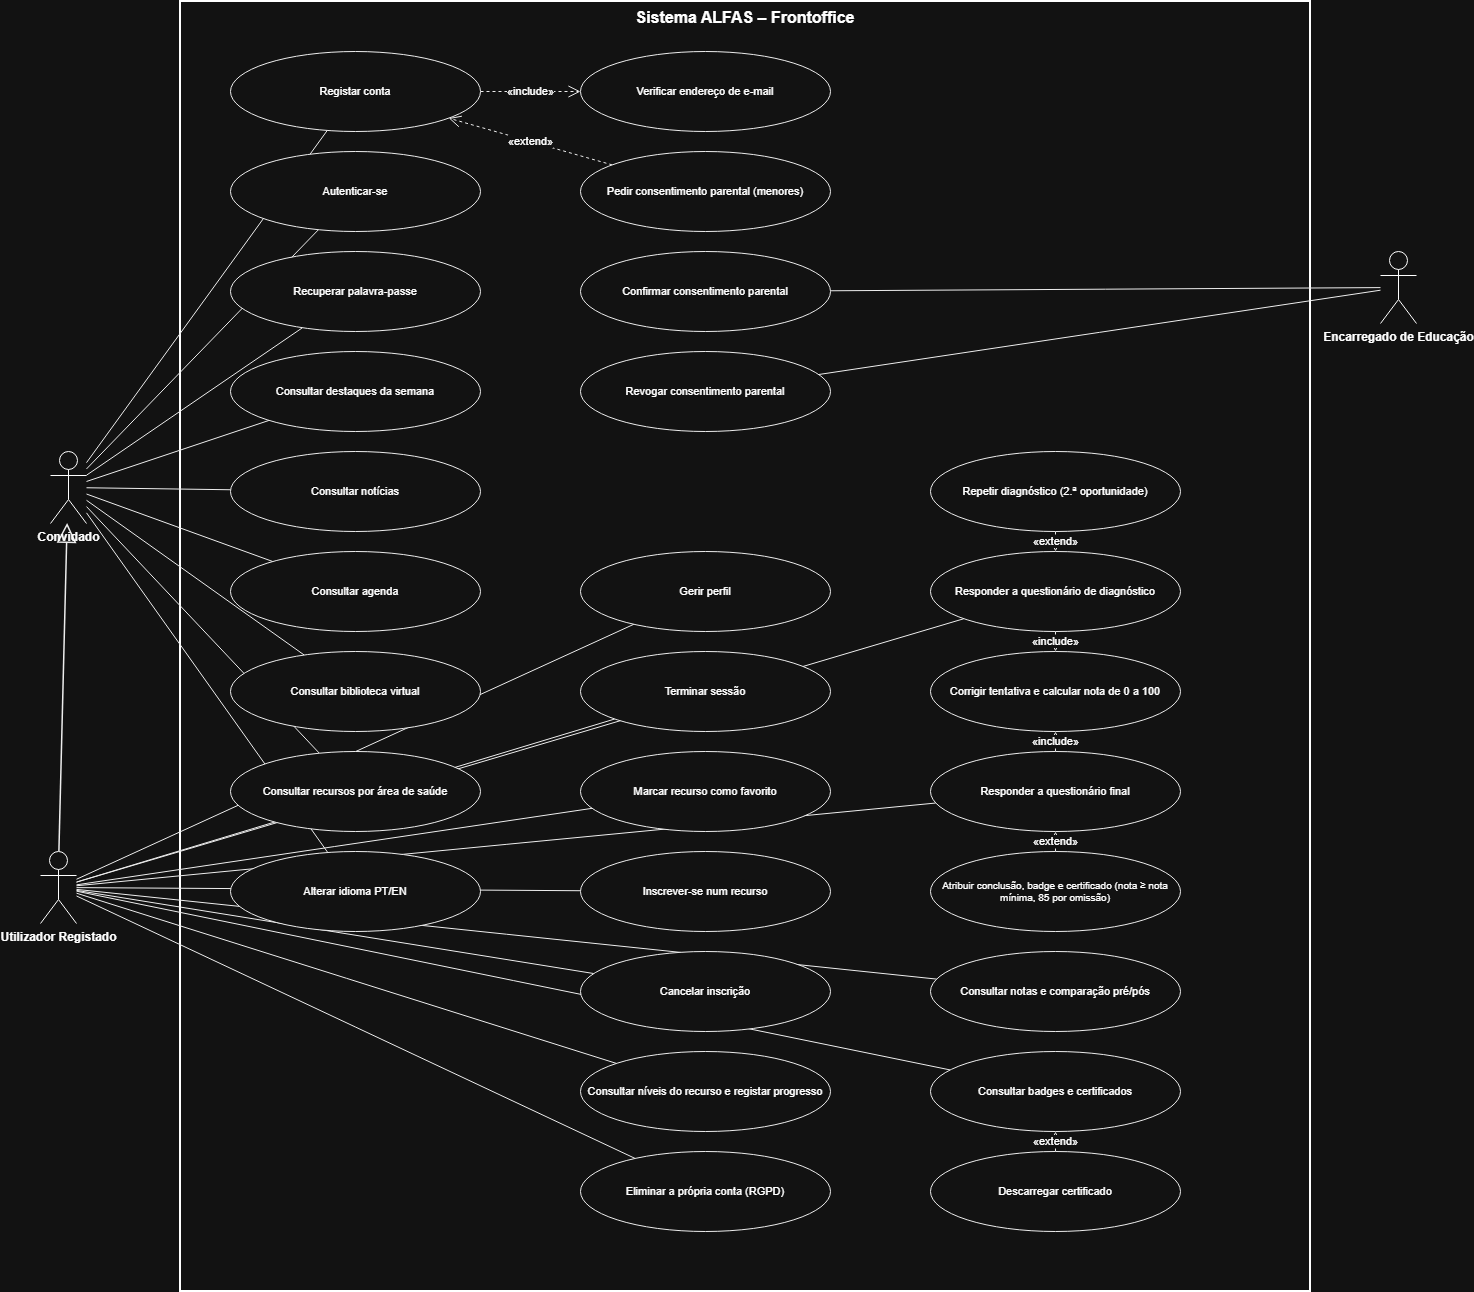

The diagram above was exported from draw.io. Its source (the exported page's mxGraphModel, read from the mxfile embedded in the PNG):
<mxGraphModel dx="4285" dy="2379" grid="1" gridSize="10" guides="1" tooltips="1" connect="1" arrows="1" fold="1" page="1" pageScale="1" pageWidth="1900" pageHeight="1700" math="0" shadow="0">
  <root>
    <mxCell id="0" />
    <mxCell id="1" parent="0" />
    <mxCell id="b0" parent="1" style="rounded=0;whiteSpace=wrap;html=1;fillColor=none;verticalAlign=top;fontStyle=1;fontSize=16;strokeWidth=2;" value="Sistema ALFAS – Frontoffice" vertex="1">
      <mxGeometry height="1290" width="1130" x="200" y="20" as="geometry" />
    </mxCell>
    <mxCell id="n34" edge="1" parent="1" source="n4" style="endArrow=block;endFill=0;endSize=16;html=1;strokeColor=#000000;strokeWidth=1.5;" target="n3" value="">
      <mxGeometry relative="1" as="geometry" />
    </mxCell>
    <mxCell id="n35" edge="1" parent="1" source="n3" style="endArrow=none;html=1;strokeColor=#000000;" target="n6" value="">
      <mxGeometry relative="1" as="geometry" />
    </mxCell>
    <mxCell id="n36" edge="1" parent="1" source="n3" style="endArrow=none;html=1;strokeColor=#000000;" target="n7" value="">
      <mxGeometry relative="1" as="geometry" />
    </mxCell>
    <mxCell id="n37" edge="1" parent="1" source="n3" style="endArrow=none;html=1;strokeColor=#000000;" target="n8" value="">
      <mxGeometry relative="1" as="geometry" />
    </mxCell>
    <mxCell id="n38" edge="1" parent="1" source="n3" style="endArrow=none;html=1;strokeColor=#000000;" target="n9" value="">
      <mxGeometry relative="1" as="geometry" />
    </mxCell>
    <mxCell id="n39" edge="1" parent="1" source="n3" style="endArrow=none;html=1;strokeColor=#000000;" target="n10" value="">
      <mxGeometry relative="1" as="geometry" />
    </mxCell>
    <mxCell id="n40" edge="1" parent="1" source="n3" style="endArrow=none;html=1;strokeColor=#000000;" target="n11" value="">
      <mxGeometry relative="1" as="geometry" />
    </mxCell>
    <mxCell id="n41" edge="1" parent="1" source="n3" style="endArrow=none;html=1;strokeColor=#000000;" target="n12" value="">
      <mxGeometry relative="1" as="geometry" />
    </mxCell>
    <mxCell id="n42" edge="1" parent="1" source="n3" style="endArrow=none;html=1;strokeColor=#000000;" target="n13" value="">
      <mxGeometry relative="1" as="geometry" />
    </mxCell>
    <mxCell id="n43" edge="1" parent="1" source="n3" style="endArrow=none;html=1;strokeColor=#000000;" target="n14" value="">
      <mxGeometry relative="1" as="geometry" />
    </mxCell>
    <mxCell id="n44" edge="1" parent="1" source="n4" style="endArrow=none;html=1;strokeColor=#000000;" target="n19" value="">
      <mxGeometry relative="1" as="geometry" />
    </mxCell>
    <mxCell id="n45" edge="1" parent="1" source="n4" style="endArrow=none;html=1;strokeColor=#000000;" target="n20" value="">
      <mxGeometry relative="1" as="geometry" />
    </mxCell>
    <mxCell id="n46" edge="1" parent="1" source="n4" style="endArrow=none;html=1;strokeColor=#000000;" target="n21" value="">
      <mxGeometry relative="1" as="geometry" />
    </mxCell>
    <mxCell id="n47" edge="1" parent="1" source="n4" style="endArrow=none;html=1;strokeColor=#000000;" target="n22" value="">
      <mxGeometry relative="1" as="geometry" />
    </mxCell>
    <mxCell id="n48" edge="1" parent="1" source="n4" style="endArrow=none;html=1;strokeColor=#000000;" target="n23" value="">
      <mxGeometry relative="1" as="geometry" />
    </mxCell>
    <mxCell id="n49" edge="1" parent="1" source="n4" style="endArrow=none;html=1;strokeColor=#000000;" target="n24" value="">
      <mxGeometry relative="1" as="geometry" />
    </mxCell>
    <mxCell id="n50" edge="1" parent="1" source="n4" style="endArrow=none;html=1;strokeColor=#000000;" target="n27" value="">
      <mxGeometry relative="1" as="geometry" />
    </mxCell>
    <mxCell id="n51" edge="1" parent="1" source="n4" style="endArrow=none;html=1;strokeColor=#000000;" target="n29" value="">
      <mxGeometry relative="1" as="geometry" />
    </mxCell>
    <mxCell id="n52" edge="1" parent="1" source="n4" style="endArrow=none;html=1;strokeColor=#000000;" target="n31" value="">
      <mxGeometry relative="1" as="geometry" />
    </mxCell>
    <mxCell id="n53" edge="1" parent="1" source="n4" style="endArrow=none;html=1;strokeColor=#000000;" target="n32" value="">
      <mxGeometry relative="1" as="geometry" />
    </mxCell>
    <mxCell id="n54" edge="1" parent="1" source="n4" style="endArrow=none;html=1;strokeColor=#000000;" target="n25" value="">
      <mxGeometry relative="1" as="geometry" />
    </mxCell>
    <mxCell id="n55" edge="1" parent="1" source="n5" style="endArrow=none;html=1;strokeColor=#000000;" target="n17" value="">
      <mxGeometry relative="1" as="geometry" />
    </mxCell>
    <mxCell id="n56" edge="1" parent="1" source="n5" style="endArrow=none;html=1;strokeColor=#000000;" target="n18" value="">
      <mxGeometry relative="1" as="geometry" />
    </mxCell>
    <mxCell id="n57" edge="1" parent="1" source="n6" style="endArrow=open;endSize=10;dashed=1;html=1;strokeColor=#000000;labelBackgroundColor=#ffffff;fontSize=11;" target="n15" value="«include»">
      <mxGeometry relative="1" as="geometry" />
    </mxCell>
    <mxCell id="n58" edge="1" parent="1" source="n16" style="endArrow=open;endSize=10;dashed=1;html=1;strokeColor=#000000;labelBackgroundColor=#ffffff;fontSize=11;" target="n6" value="«extend»">
      <mxGeometry relative="1" as="geometry" />
    </mxCell>
    <mxCell id="n59" edge="1" parent="1" source="n27" style="endArrow=open;endSize=10;dashed=1;html=1;strokeColor=#000000;labelBackgroundColor=#ffffff;fontSize=11;" target="n28" value="«include»">
      <mxGeometry relative="1" as="geometry" />
    </mxCell>
    <mxCell id="n60" edge="1" parent="1" source="n29" style="endArrow=open;endSize=10;dashed=1;html=1;strokeColor=#000000;labelBackgroundColor=#ffffff;fontSize=11;" target="n28" value="«include»">
      <mxGeometry relative="1" as="geometry" />
    </mxCell>
    <mxCell id="n61" edge="1" parent="1" source="n26" style="endArrow=open;endSize=10;dashed=1;html=1;strokeColor=#000000;labelBackgroundColor=#ffffff;fontSize=11;" target="n27" value="«extend»">
      <mxGeometry relative="1" as="geometry" />
    </mxCell>
    <mxCell id="n62" edge="1" parent="1" source="n30" style="endArrow=open;endSize=10;dashed=1;html=1;strokeColor=#000000;labelBackgroundColor=#ffffff;fontSize=11;" target="n29" value="«extend»">
      <mxGeometry relative="1" as="geometry" />
    </mxCell>
    <mxCell id="n63" edge="1" parent="1" source="n33" style="endArrow=open;endSize=10;dashed=1;html=1;strokeColor=#000000;labelBackgroundColor=#ffffff;fontSize=11;" target="n32" value="«extend»">
      <mxGeometry relative="1" as="geometry" />
    </mxCell>
    <mxCell id="n3" parent="1" style="shape=umlActor;verticalLabelPosition=bottom;verticalAlign=top;html=1;outlineConnect=0;fontStyle=1;fontSize=12;" value="Convidado" vertex="1">
      <mxGeometry height="72" width="36" x="70" y="470" as="geometry" />
    </mxCell>
    <mxCell id="n4" parent="1" style="shape=umlActor;verticalLabelPosition=bottom;verticalAlign=top;html=1;outlineConnect=0;fontStyle=1;fontSize=12;" value="Utilizador Registado" vertex="1">
      <mxGeometry height="72" width="36" x="60" y="870" as="geometry" />
    </mxCell>
    <mxCell id="n5" parent="1" style="shape=umlActor;verticalLabelPosition=bottom;verticalAlign=top;html=1;outlineConnect=0;fontStyle=1;fontSize=12;" value="Encarregado de Educação" vertex="1">
      <mxGeometry height="72" width="36" x="1400" y="270" as="geometry" />
    </mxCell>
    <mxCell id="n6" parent="1" style="ellipse;whiteSpace=wrap;html=1;fillColor=#ffffff;strokeColor=#000000;fontSize=11;" value="Registar conta" vertex="1">
      <mxGeometry height="80" width="250" x="250" y="70" as="geometry" />
    </mxCell>
    <mxCell id="n7" parent="1" style="ellipse;whiteSpace=wrap;html=1;fillColor=#ffffff;strokeColor=#000000;fontSize=11;" value="Autenticar-se" vertex="1">
      <mxGeometry height="80" width="250" x="250" y="170" as="geometry" />
    </mxCell>
    <mxCell id="n8" parent="1" style="ellipse;whiteSpace=wrap;html=1;fillColor=#ffffff;strokeColor=#000000;fontSize=11;" value="Recuperar palavra-passe" vertex="1">
      <mxGeometry height="80" width="250" x="250" y="270" as="geometry" />
    </mxCell>
    <mxCell id="n9" parent="1" style="ellipse;whiteSpace=wrap;html=1;fillColor=#ffffff;strokeColor=#000000;fontSize=11;" value="Consultar destaques da semana" vertex="1">
      <mxGeometry height="80" width="250" x="250" y="370" as="geometry" />
    </mxCell>
    <mxCell id="n10" parent="1" style="ellipse;whiteSpace=wrap;html=1;fillColor=#ffffff;strokeColor=#000000;fontSize=11;" value="Consultar notícias" vertex="1">
      <mxGeometry height="80" width="250" x="250" y="470" as="geometry" />
    </mxCell>
    <mxCell id="n11" parent="1" style="ellipse;whiteSpace=wrap;html=1;fillColor=#ffffff;strokeColor=#000000;fontSize=11;" value="Consultar agenda" vertex="1">
      <mxGeometry height="80" width="250" x="250" y="570" as="geometry" />
    </mxCell>
    <mxCell id="n12" parent="1" style="ellipse;whiteSpace=wrap;html=1;fillColor=#ffffff;strokeColor=#000000;fontSize=11;" value="Consultar biblioteca virtual" vertex="1">
      <mxGeometry height="80" width="250" x="250" y="670" as="geometry" />
    </mxCell>
    <mxCell id="n13" parent="1" style="ellipse;whiteSpace=wrap;html=1;fillColor=#ffffff;strokeColor=#000000;fontSize=11;" value="Consultar recursos por área de saúde" vertex="1">
      <mxGeometry height="80" width="250" x="250" y="770" as="geometry" />
    </mxCell>
    <mxCell id="n14" parent="1" style="ellipse;whiteSpace=wrap;html=1;fillColor=#ffffff;strokeColor=#000000;fontSize=11;" value="Alterar idioma PT/EN" vertex="1">
      <mxGeometry height="80" width="250" x="250" y="870" as="geometry" />
    </mxCell>
    <mxCell id="n15" parent="1" style="ellipse;whiteSpace=wrap;html=1;fillColor=#ffffff;strokeColor=#000000;fontSize=11;" value="Verificar endereço de e-mail" vertex="1">
      <mxGeometry height="80" width="250" x="600" y="70" as="geometry" />
    </mxCell>
    <mxCell id="n16" parent="1" style="ellipse;whiteSpace=wrap;html=1;fillColor=#ffffff;strokeColor=#000000;fontSize=11;" value="Pedir consentimento parental (menores)" vertex="1">
      <mxGeometry height="80" width="250" x="600" y="170" as="geometry" />
    </mxCell>
    <mxCell id="n17" parent="1" style="ellipse;whiteSpace=wrap;html=1;fillColor=#ffffff;strokeColor=#000000;fontSize=11;" value="Confirmar consentimento parental" vertex="1">
      <mxGeometry height="80" width="250" x="600" y="270" as="geometry" />
    </mxCell>
    <mxCell id="n18" parent="1" style="ellipse;whiteSpace=wrap;html=1;fillColor=#ffffff;strokeColor=#000000;fontSize=11;" value="Revogar consentimento parental" vertex="1">
      <mxGeometry height="80" width="250" x="600" y="370" as="geometry" />
    </mxCell>
    <mxCell id="n19" parent="1" style="ellipse;whiteSpace=wrap;html=1;fillColor=#ffffff;strokeColor=#000000;fontSize=11;" value="Gerir perfil" vertex="1">
      <mxGeometry height="80" width="250" x="600" y="570" as="geometry" />
    </mxCell>
    <mxCell id="n20" parent="1" style="ellipse;whiteSpace=wrap;html=1;fillColor=#ffffff;strokeColor=#000000;fontSize=11;" value="Terminar sessão" vertex="1">
      <mxGeometry height="80" width="250" x="600" y="670" as="geometry" />
    </mxCell>
    <mxCell id="n21" parent="1" style="ellipse;whiteSpace=wrap;html=1;fillColor=#ffffff;strokeColor=#000000;fontSize=11;" value="Marcar recurso como favorito" vertex="1">
      <mxGeometry height="80" width="250" x="600" y="770" as="geometry" />
    </mxCell>
    <mxCell id="n22" parent="1" style="ellipse;whiteSpace=wrap;html=1;fillColor=#ffffff;strokeColor=#000000;fontSize=11;" value="Inscrever-se num recurso" vertex="1">
      <mxGeometry height="80" width="250" x="600" y="870" as="geometry" />
    </mxCell>
    <mxCell id="n23" parent="1" style="ellipse;whiteSpace=wrap;html=1;fillColor=#ffffff;strokeColor=#000000;fontSize=11;" value="Cancelar inscrição" vertex="1">
      <mxGeometry height="80" width="250" x="600" y="970" as="geometry" />
    </mxCell>
    <mxCell id="n24" parent="1" style="ellipse;whiteSpace=wrap;html=1;fillColor=#ffffff;strokeColor=#000000;fontSize=11;" value="Consultar níveis do recurso e registar progresso" vertex="1">
      <mxGeometry height="80" width="250" x="600" y="1070" as="geometry" />
    </mxCell>
    <mxCell id="n25" parent="1" style="ellipse;whiteSpace=wrap;html=1;fillColor=#ffffff;strokeColor=#000000;fontSize=11;" value="Eliminar a própria conta (RGPD)" vertex="1">
      <mxGeometry height="80" width="250" x="600" y="1170" as="geometry" />
    </mxCell>
    <mxCell id="n26" parent="1" style="ellipse;whiteSpace=wrap;html=1;fillColor=#ffffff;strokeColor=#000000;fontSize=11;" value="Repetir diagnóstico (2.ª oportunidade)" vertex="1">
      <mxGeometry height="80" width="250" x="950" y="470" as="geometry" />
    </mxCell>
    <mxCell id="n27" parent="1" style="ellipse;whiteSpace=wrap;html=1;fillColor=#ffffff;strokeColor=#000000;fontSize=11;" value="Responder a questionário de diagnóstico" vertex="1">
      <mxGeometry height="80" width="250" x="950" y="570" as="geometry" />
    </mxCell>
    <mxCell id="n28" parent="1" style="ellipse;whiteSpace=wrap;html=1;fillColor=#ffffff;strokeColor=#000000;fontSize=11;" value="Corrigir tentativa e calcular nota de 0 a 100" vertex="1">
      <mxGeometry height="80" width="250" x="950" y="670" as="geometry" />
    </mxCell>
    <mxCell id="n29" parent="1" style="ellipse;whiteSpace=wrap;html=1;fillColor=#ffffff;strokeColor=#000000;fontSize=11;" value="Responder a questionário final" vertex="1">
      <mxGeometry height="80" width="250" x="950" y="770" as="geometry" />
    </mxCell>
    <mxCell id="n30" parent="1" style="ellipse;whiteSpace=wrap;html=1;fillColor=#ffffff;strokeColor=#000000;fontSize=10;" value="Atribuir conclusão, badge e certificado (nota ≥ nota mínima, 85 por omissão)" vertex="1">
      <mxGeometry height="80" width="250" x="950" y="870" as="geometry" />
    </mxCell>
    <mxCell id="n31" parent="1" style="ellipse;whiteSpace=wrap;html=1;fillColor=#ffffff;strokeColor=#000000;fontSize=11;" value="Consultar notas e comparação pré/pós" vertex="1">
      <mxGeometry height="80" width="250" x="950" y="970" as="geometry" />
    </mxCell>
    <mxCell id="n32" parent="1" style="ellipse;whiteSpace=wrap;html=1;fillColor=#ffffff;strokeColor=#000000;fontSize=11;" value="Consultar badges e certificados" vertex="1">
      <mxGeometry height="80" width="250" x="950" y="1070" as="geometry" />
    </mxCell>
    <mxCell id="n33" parent="1" style="ellipse;whiteSpace=wrap;html=1;fillColor=#ffffff;strokeColor=#000000;fontSize=11;" value="Descarregar certificado" vertex="1">
      <mxGeometry height="80" width="250" x="950" y="1170" as="geometry" />
    </mxCell>
  </root>
</mxGraphModel>